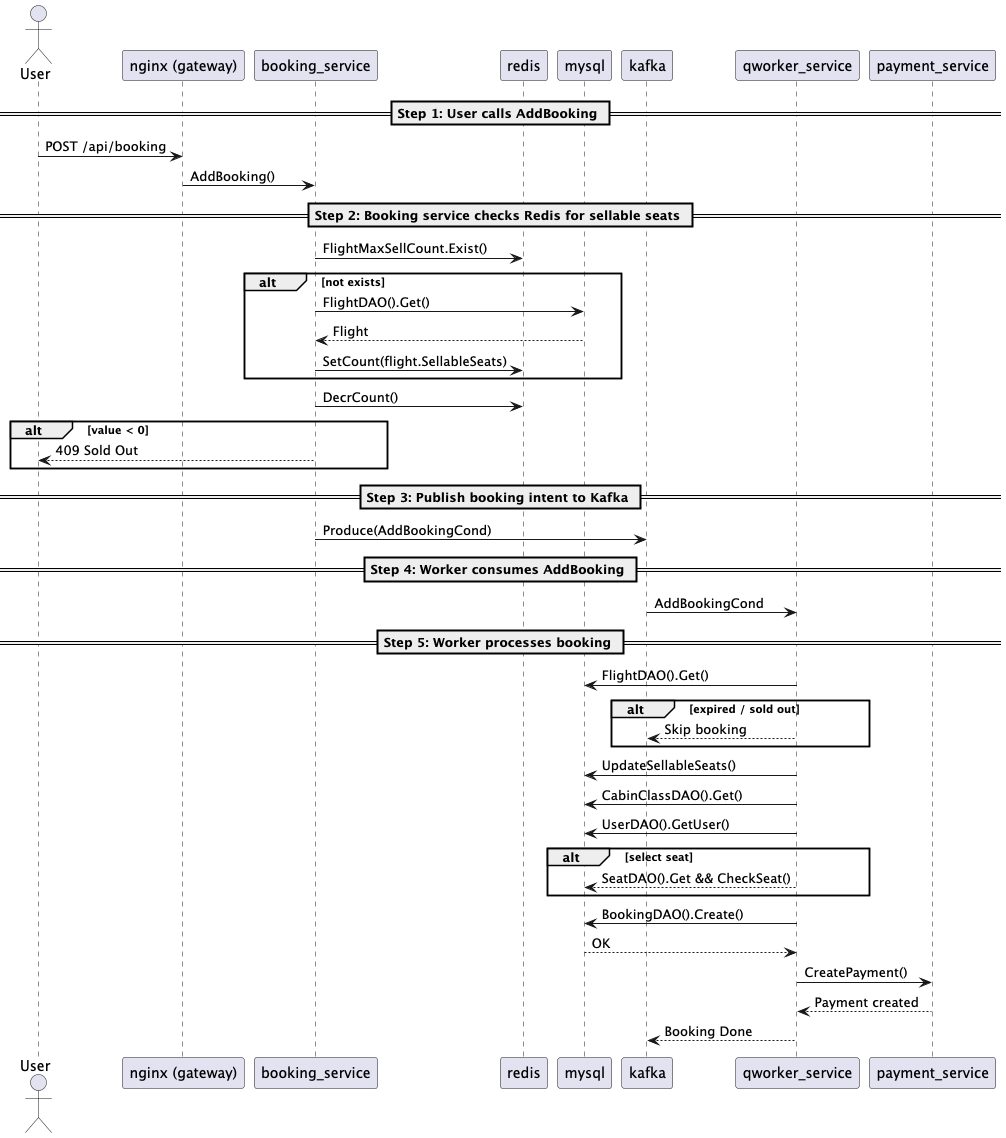

The diagram above was rendered by PlantUML. Its source (embedded in the PNG):
@startuml
actor User
participant "nginx (gateway)" as NGINX
participant "booking_service" as BookingAPI
participant "redis" as Redis
participant "mysql" as MySQL
participant "kafka" as Kafka
participant "qworker_service" as Worker
participant "payment_service" as Payment

== Step 1: User calls AddBooking ==
User -> NGINX: POST /api/booking
NGINX -> BookingAPI: AddBooking()

== Step 2: Booking service checks Redis for sellable seats ==
BookingAPI -> Redis: FlightMaxSellCount.Exist()
alt not exists
  BookingAPI -> MySQL: FlightDAO().Get()
  MySQL --> BookingAPI: Flight
  BookingAPI -> Redis: SetCount(flight.SellableSeats)
end

BookingAPI -> Redis: DecrCount()
alt value < 0
  BookingAPI --> User: 409 Sold Out
end

== Step 3: Publish booking intent to Kafka ==
BookingAPI -> Kafka: Produce(AddBookingCond)

== Step 4: Worker consumes AddBooking ==
Kafka -> Worker: AddBookingCond

== Step 5: Worker processes booking ==
Worker -> MySQL: FlightDAO().Get()
alt expired / sold out
  Worker --> Kafka: Skip booking
end
Worker -> MySQL: UpdateSellableSeats()

Worker -> MySQL: CabinClassDAO().Get()
Worker -> MySQL: UserDAO().GetUser()

alt select seat
    Worker --> MySQL: SeatDAO().Get && CheckSeat()
end

Worker -> MySQL: BookingDAO().Create()
MySQL --> Worker: OK

Worker -> Payment: CreatePayment()
Payment --> Worker: Payment created

Worker --> Kafka: Booking Done
@enduml